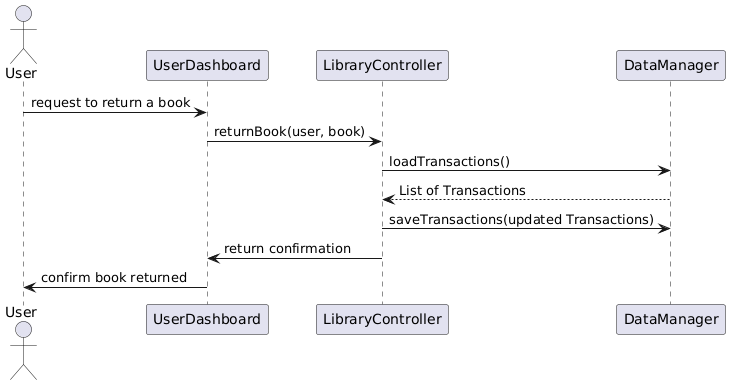

The diagram above was rendered by PlantUML. Its source (embedded in the PNG):
@startuml
actor User
participant UserDashboard
participant LibraryController
participant DataManager

User -> UserDashboard: request to return a book
UserDashboard -> LibraryController: returnBook(user, book)
LibraryController -> DataManager: loadTransactions()
DataManager --> LibraryController: List of Transactions
LibraryController -> DataManager: saveTransactions(updated Transactions)
LibraryController -> UserDashboard: return confirmation
UserDashboard -> User: confirm book returned
@enduml